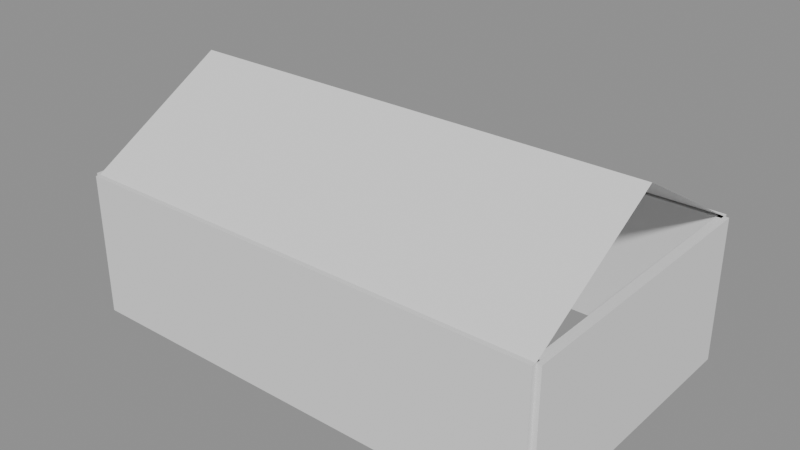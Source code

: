 # Source: p0207.blend  (saved by Blender 4.5.90; exported with 4.5.12 LTS)
import bpy
from mathutils import Matrix  # noqa: F401  (used for matrix-valued properties, if any)

bpy.ops.wm.read_factory_settings(use_empty=True)
scene = bpy.context.scene
scene.name = 'Scene'

# ---- collections
col_asset_p0207 = bpy.data.collections.new('Asset_p0207'); scene.collection.children.link(col_asset_p0207)

# ---- meshes
me_cube = bpy.data.meshes.new('Cube')
me_cube.from_pydata([(4.9, -3.0, 0.0), (4.9, -3.0, 3.0), (4.9, 3.0, 0.0), (4.9, 3.0, 3.0), (5.1, -3.0, 0.0), (5.1, -3.0, 3.0), (5.1, 3.0, 0.0), (5.1, 3.0, 3.0)], [], [(0, 1, 3, 2), (2, 3, 7, 6), (6, 7, 5, 4), (4, 5, 1, 0), (2, 6, 4, 0), (7, 3, 1, 5)])
_uv = me_cube.uv_layers.new(name='UVMap')
_uv.uv.foreach_set('vector', [0.375, 0.0, 0.625, 0.0, 0.625, 0.25, 0.375, 0.25, 0.375, 0.25, 0.625, 0.25, 0.625, 0.5, 0.375, 0.5, 0.375, 0.5, 0.625, 0.5, 0.625, 0.75, 0.375, 0.75, 0.375, 0.75, 0.625, 0.75, 0.625, 1.0, 0.375, 1.0, 0.125, 0.5, 0.375, 0.5, 0.375, 0.75, 0.125, 0.75, 0.625, 0.5, 0.875, 0.5, 0.875, 0.75, 0.625, 0.75])
me_cube.update()
me_cube_001 = bpy.data.meshes.new('Cube.001')
me_cube_001.from_pydata([(-5.1, -3.0, 0.0), (-5.1, -3.0, 3.0), (-5.1, 3.0, 0.0), (-5.1, 3.0, 3.0), (-4.9, -3.0, 0.0), (-4.9, -3.0, 3.0), (-4.9, 3.0, 0.0), (-4.9, 3.0, 3.0)], [], [(0, 1, 3, 2), (2, 3, 7, 6), (6, 7, 5, 4), (4, 5, 1, 0), (2, 6, 4, 0), (7, 3, 1, 5)])
_uv = me_cube_001.uv_layers.new(name='UVMap')
_uv.uv.foreach_set('vector', [0.375, 0.0, 0.625, 0.0, 0.625, 0.25, 0.375, 0.25, 0.375, 0.25, 0.625, 0.25, 0.625, 0.5, 0.375, 0.5, 0.375, 0.5, 0.625, 0.5, 0.625, 0.75, 0.375, 0.75, 0.375, 0.75, 0.625, 0.75, 0.625, 1.0, 0.375, 1.0, 0.125, 0.5, 0.375, 0.5, 0.375, 0.75, 0.125, 0.75, 0.625, 0.5, 0.875, 0.5, 0.875, 0.75, 0.625, 0.75])
me_cube_001.update()
me_cube_002 = bpy.data.meshes.new('Cube.002')
me_cube_002.from_pydata([(-5.0, 2.9, 0.0), (-5.0, 2.9, 3.0), (-5.0, 3.1, 0.0), (-5.0, 3.1, 3.0), (5.0, 2.9, 0.0), (5.0, 2.9, 3.0), (5.0, 3.1, 0.0), (5.0, 3.1, 3.0)], [], [(0, 1, 3, 2), (2, 3, 7, 6), (6, 7, 5, 4), (4, 5, 1, 0), (2, 6, 4, 0), (7, 3, 1, 5)])
_uv = me_cube_002.uv_layers.new(name='UVMap')
_uv.uv.foreach_set('vector', [0.375, 0.0, 0.625, 0.0, 0.625, 0.25, 0.375, 0.25, 0.375, 0.25, 0.625, 0.25, 0.625, 0.5, 0.375, 0.5, 0.375, 0.5, 0.625, 0.5, 0.625, 0.75, 0.375, 0.75, 0.375, 0.75, 0.625, 0.75, 0.625, 1.0, 0.375, 1.0, 0.125, 0.5, 0.375, 0.5, 0.375, 0.75, 0.125, 0.75, 0.625, 0.5, 0.875, 0.5, 0.875, 0.75, 0.625, 0.75])
me_cube_002.update()
me_cube_003 = bpy.data.meshes.new('Cube.003')
me_cube_003.from_pydata([(-5.0, -3.1, 0.0), (-5.0, -3.1, 3.0), (-5.0, -2.9, 0.0), (-5.0, -2.9, 3.0), (5.0, -3.1, 0.0), (5.0, -3.1, 3.0), (5.0, -2.9, 0.0), (5.0, -2.9, 3.0)], [], [(0, 1, 3, 2), (2, 3, 7, 6), (6, 7, 5, 4), (4, 5, 1, 0), (2, 6, 4, 0), (7, 3, 1, 5)])
_uv = me_cube_003.uv_layers.new(name='UVMap')
_uv.uv.foreach_set('vector', [0.375, 0.0, 0.625, 0.0, 0.625, 0.25, 0.375, 0.25, 0.375, 0.25, 0.625, 0.25, 0.625, 0.5, 0.375, 0.5, 0.375, 0.5, 0.625, 0.5, 0.625, 0.75, 0.375, 0.75, 0.375, 0.75, 0.625, 0.75, 0.625, 1.0, 0.375, 1.0, 0.125, 0.5, 0.375, 0.5, 0.375, 0.75, 0.125, 0.75, 0.625, 0.5, 0.875, 0.5, 0.875, 0.75, 0.625, 0.75])
me_cube_003.update()
me_faldon1_mesh = bpy.data.meshes.new('Faldon1_Mesh')
me_faldon1_mesh.from_pydata([(-5.0, -3.0, 3.0), (5.0, -3.0, 3.0), (5.0, 0.0, 4.732), (-5.0, 0.0, 4.732)], [], [(0, 1, 2, 3)])
me_faldon1_mesh.update()
me_faldon2_mesh = bpy.data.meshes.new('Faldon2_Mesh')
me_faldon2_mesh.from_pydata([(-5.0, 0.0, 4.732), (5.0, 0.0, 4.732), (5.0, 3.0, 3.0), (-5.0, 3.0, 3.0)], [], [(0, 1, 2, 3)])
me_faldon2_mesh.update()

# ---- objects
ob_cube = bpy.data.objects.new('Cube', me_cube)
ob_cube_001 = bpy.data.objects.new('Cube.001', me_cube_001)
ob_cube_002 = bpy.data.objects.new('Cube.002', me_cube_002)
ob_cube_003 = bpy.data.objects.new('Cube.003', me_cube_003)
ob_faldon1 = bpy.data.objects.new('Faldon1', me_faldon1_mesh)
ob_faldon2 = bpy.data.objects.new('Faldon2', me_faldon2_mesh)

# ---- transforms, parenting, visibility, modifiers, constraints
ob_cube.location = (0.0, 0.0, 0.0)
ob_cube_001.location = (0.0, 0.0, 0.0)
ob_cube_002.location = (0.0, 0.0, 0.0)
ob_cube_003.location = (0.0, 0.0, 0.0)
ob_faldon1.location = (0.0, 0.0, 0.0)
ob_faldon2.location = (0.0, 0.0, 0.0)

# ---- collection membership
col_asset_p0207.objects.link(ob_cube)
col_asset_p0207.objects.link(ob_cube_001)
col_asset_p0207.objects.link(ob_cube_002)
col_asset_p0207.objects.link(ob_cube_003)
col_asset_p0207.objects.link(ob_faldon1)
col_asset_p0207.objects.link(ob_faldon2)

# ---- scene / render settings (as saved in the file)
scene.frame_start = 1; scene.frame_end = 250; scene.frame_set(1)
scene.render.engine = 'BLENDER_EEVEE_NEXT'
bpy.context.view_layer.update()

# ---- added for rendering (the .blend has no active camera and no usable light): camera, sun + grey world if the file has none
cam_auto = bpy.data.cameras.new('AutoCamera')
cam_auto.lens = 50.0
cam_auto.sensor_width = 36.0
cam_auto.clip_end = 1000.0
ob_auto_camera = bpy.data.objects.new('AutoCamera', cam_auto)
scene.collection.objects.link(ob_auto_camera)
ob_auto_camera.location = (11.8801, -14.2562, 11.8701)
ob_auto_camera.rotation_euler = (1.09748, -7.21219e-08, 0.694738)
scene.camera = ob_auto_camera
light_auto_sun = bpy.data.lights.new('AutoSun', 'SUN')
light_auto_sun.energy = 3.0
light_auto_sun.angle = 0.0523599
ob_auto_sun = bpy.data.objects.new('AutoSun', light_auto_sun)
scene.collection.objects.link(ob_auto_sun)
ob_auto_sun.rotation_euler = (0.872665, 0.174533, 0.523599)
if scene.world is None:
    world_auto = bpy.data.worlds.new('AutoWorld')
    world_auto.color = (0.3, 0.3, 0.3)
    scene.world = world_auto
bpy.context.view_layer.update()
